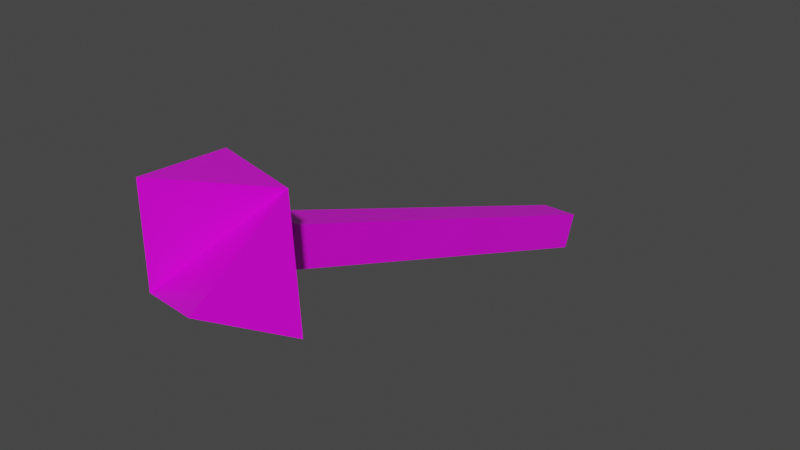 # Source: witch_weapon.blend  (saved by Blender 2.83.19; exported with 4.5.12 LTS)
import bpy
from mathutils import Matrix  # noqa: F401  (used for matrix-valued properties, if any)

bpy.ops.wm.read_factory_settings(use_empty=True)
scene = bpy.context.scene
scene.name = 'Scene'

# ---- collections
col_collection = bpy.data.collections.new('Collection'); scene.collection.children.link(col_collection)

# ---- images (referenced by path relative to the original .blend; pixels are not part of the script)
import os
ASSET_DIR = os.environ.get("B2B_ASSET_DIR", "")  # directory of the original .blend (textures are referenced by path, not embedded)
HERE = os.path.dirname(os.path.abspath(__file__))  # packed textures are extracted next to this script under _unpacked/

def load_image(name, relpath, width, height, colorspace="sRGB"):
    """Load a texture the original file referenced (path relative to the .blend, or extracted next to this script)."""
    p = next((c for c in (os.path.join(HERE, relpath), os.path.join(ASSET_DIR, relpath)) if relpath and os.path.exists(c)), "")
    if p:
        img = bpy.data.images.load(p, check_existing=True)
        img.name = name
    else:  # same state as the original file: an image datablock whose file is absent (Cycles renders it pink)
        img = bpy.data.images.new(name, width, height)
        img.source = "FILE"
        img.filepath = "//" + (relpath or name)
    img.colorspace_settings.name = colorspace
    return img
img_pallete_png = load_image('pallete.png', 'pallete.png', 1024, 1024, 'sRGB')

# ---- materials (node trees are filled in below, after node groups)
mat_material_004 = bpy.data.materials.new('Material.004')
mat_material_004.alpha_threshold = 0.0
mat_material_004.use_transparent_shadow = False
mat_material_004.line_color = (0.0, 0.0, 0.0, 1.0)

# ---- material node trees
mat_material_004.use_nodes = True; mat_material_004.node_tree.nodes.clear()
_N = mat_material_004.node_tree.nodes; _L = mat_material_004.node_tree.links
n0 = _N.new('ShaderNodeOutputMaterial'); n0.name = 'Material Output'; n0.location = (300, 300)
n1 = _N.new('ShaderNodeBsdfPrincipled'); n1.name = 'Principled BSDF'; n1.location = (10, 300)
n1.distribution = 'GGX'
n1.subsurface_method = 'BURLEY'
n1.inputs[2].default_value = 0.4
n1.inputs[3].default_value = 1.45
n1.inputs[27].default_value = (0.0, 0.0, 0.0, 1.0)
n1.inputs[28].default_value = 1.0
n2 = _N.new('ShaderNodeTexImage'); n2.name = 'Image Texture'; n2.location = (-280, 280)
n2.image = img_pallete_png
_L.new(n1.outputs[0], n0.inputs[0])
_L.new(n2.outputs[0], n1.inputs[0])
n0.is_active_output = True

# ---- world
world_world = bpy.data.worlds.new('World'); scene.world = world_world
world_world.use_nodes = True; world_world.node_tree.nodes.clear()
_N = world_world.node_tree.nodes; _L = world_world.node_tree.links
n0 = _N.new('ShaderNodeOutputWorld'); n0.name = 'World Output'; n0.location = (300, 300)
n1 = _N.new('ShaderNodeBackground'); n1.name = 'Background'; n1.location = (10, 300)
n1.inputs[0].default_value = (0.05088, 0.05088, 0.05088, 1.0)
_L.new(n1.outputs[0], n0.inputs[0])
n0.is_active_output = True
world_world.color = (0.05088, 0.05088, 0.05088)
world_world.use_sun_shadow = False
world_world.sun_shadow_jitter_overblur = 0.0

# ---- meshes
me_cube_004 = bpy.data.meshes.new('Cube.004')
me_cube_004.from_pydata([(0.1381, -1.729, 0.8481), (0.1381, 1.385, -0.2854), (0.1381, -1.824, 0.5886), (0.1381, 1.29, -0.5449), (-0.1381, -1.729, 0.8481), (-0.1381, 1.385, -0.2854), (-0.1381, -1.824, 0.5886), (-0.1381, 1.29, -0.5449), (0.06904, -1.753, 0.7832), (0.06904, -1.8, 0.6534), (-0.06904, -1.753, 0.7832), (-0.06904, -1.8, 0.6534), (0.125, -1.822, 0.868), (0.125, -1.908, 0.633), (-0.125, -1.822, 0.868), (-0.125, -1.908, 0.633), (0.4375, -2.07, 1.291), (0.4375, -2.014, 0.3394), (-0.4375, -1.715, 1.162), (-0.4375, -2.369, 0.4684), (0.2911, -2.674, 0.735), (-0.2911, -2.474, 1.282)], [], [(0, 4, 10, 8), (3, 2, 6, 7), (7, 6, 4, 5), (5, 1, 3, 7), (1, 0, 2, 3), (5, 4, 0, 1), (11, 9, 13, 15), (6, 2, 9, 11), (4, 6, 11, 10), (2, 0, 8, 9), (12, 14, 18, 16), (8, 10, 14, 12), (9, 8, 12, 13), (10, 11, 15, 14), (18, 19, 21), (13, 12, 16, 17), (14, 15, 19, 18), (15, 13, 17, 19), (19, 20, 16), (19, 17, 20), (16, 18, 21), (17, 16, 20), (16, 21, 19)])
_uv = me_cube_004.uv_layers.new(name='UVMap')
_uv.uv.foreach_set('vector', [0.8874, 0.1709, 0.8874, 0.1709, 0.8874, 0.1709, 0.8874, 0.1709, 0.8874, 0.1709, 0.8874, 0.1709, 0.8874, 0.1709, 0.8874, 0.1709, 0.8874, 0.1709, 0.8874, 0.1709, 0.8874, 0.1709, 0.8874, 0.1709, 0.8874, 0.1709, 0.8874, 0.1709, 0.8874, 0.1709, 0.8874, 0.1709, 0.8874, 0.1709, 0.8874, 0.1709, 0.8874, 0.1709, 0.8874, 0.1709, 0.8874, 0.1709, 0.8874, 0.1709, 0.8874, 0.1709, 0.8874, 0.1709, 0.1792, 0.244, 0.1792, 0.244, 0.1792, 0.244, 0.1792, 0.244, 0.8874, 0.1709, 0.8874, 0.1709, 0.8874, 0.1709, 0.8874, 0.1709, 0.8874, 0.1709, 0.8874, 0.1709, 0.8874, 0.1709, 0.8874, 0.1709, 0.8874, 0.1709, 0.8874, 0.1709, 0.8874, 0.1709, 0.8874, 0.1709, 0.1792, 0.244, 0.1792, 0.244, 0.1792, 0.244, 0.1792, 0.244, 0.1792, 0.244, 0.1792, 0.244, 0.1792, 0.244, 0.1792, 0.244, 0.1792, 0.244, 0.1792, 0.244, 0.1792, 0.244, 0.1792, 0.244, 0.1792, 0.244, 0.1792, 0.244, 0.1792, 0.244, 0.1792, 0.244, 0.1792, 0.244, 0.1792, 0.244, 0.1792, 0.244, 0.1792, 0.244, 0.1792, 0.244, 0.1792, 0.244, 0.1792, 0.244, 0.1792, 0.244, 0.1792, 0.244, 0.1792, 0.244, 0.1792, 0.244, 0.1792, 0.244, 0.1792, 0.244, 0.1792, 0.244, 0.1792, 0.244, 0.1792, 0.244, 0.1792, 0.244, 0.1792, 0.244, 0.1792, 0.244, 0.1792, 0.244, 0.1792, 0.244, 0.1792, 0.244, 0.1792, 0.244, 0.1792, 0.244, 0.1792, 0.244, 0.1792, 0.244, 0.1792, 0.244, 0.1792, 0.244, 0.1792, 0.244, 0.1792, 0.244])
me_cube_004.materials.append(mat_material_004)
me_cube_004.use_remesh_preserve_volume = False
me_cube_004.use_remesh_preserve_attributes = False
me_cube_004.use_mirror_vertex_groups = False
me_cube_004.update()

# ---- objects
ob_witch_weapon = bpy.data.objects.new('witch_weapon', me_cube_004)

# ---- transforms, parenting, visibility, modifiers, constraints
ob_witch_weapon.location = (-2.22e-16, 0.0, 0.0)
ob_witch_weapon.scale = (0.8095, 0.8095, 0.8095)
ob_witch_weapon.lock_rotations_4d = False
ob_witch_weapon.empty_display_type = 'ARROWS'
ob_witch_weapon.lineart.crease_threshold = 0.0

# ---- collection membership
col_collection.objects.link(ob_witch_weapon)

# ---- scene / render settings (as saved in the file)
scene.frame_start = 1; scene.frame_end = 250; scene.frame_set(1)
scene.render.engine = 'BLENDER_EEVEE_NEXT'
scene.cycles.use_denoising = False
scene.cycles.samples = 128
scene.cycles.sampling_pattern = 'TABULATED_SOBOL'
scene.cycles.use_adaptive_sampling = False
scene.cycles.use_light_tree = False
scene.view_settings.view_transform = 'Filmic'
bpy.context.view_layer.update()

# ---- added for rendering (the .blend has no active camera and no usable light): camera, sun
cam_auto = bpy.data.cameras.new('AutoCamera')
cam_auto.lens = 50.0
cam_auto.sensor_width = 36.0
cam_auto.clip_end = 1000.0
ob_auto_camera = bpy.data.objects.new('AutoCamera', cam_auto)
scene.collection.objects.link(ob_auto_camera)
ob_auto_camera.location = (3.40004, -4.60162, 3.0219)
ob_auto_camera.rotation_euler = (1.09748, -7.21219e-08, 0.694738)
scene.camera = ob_auto_camera
light_auto_sun = bpy.data.lights.new('AutoSun', 'SUN')
light_auto_sun.energy = 3.0
light_auto_sun.angle = 0.0523599
ob_auto_sun = bpy.data.objects.new('AutoSun', light_auto_sun)
scene.collection.objects.link(ob_auto_sun)
ob_auto_sun.rotation_euler = (0.872665, 0.174533, 0.523599)
bpy.context.view_layer.update()
